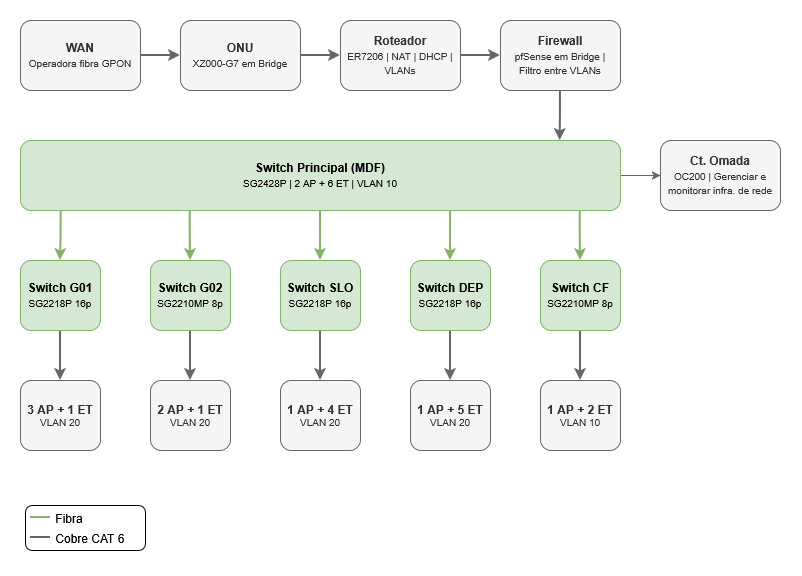

The diagram above was exported from draw.io. Its source (the exported page's mxGraphModel, read from the mxfile embedded in the PNG):
<mxGraphModel dx="1982" dy="957" grid="1" gridSize="10" guides="1" tooltips="1" connect="1" arrows="1" fold="1" page="1" pageScale="1" pageWidth="827" pageHeight="1169" math="0" shadow="0">
  <root>
    <mxCell id="0" />
    <mxCell id="1" parent="0" />
    <mxCell id="6YL_u58J0aWkyh2-pGLo-18" edge="1" parent="1" source="6YL_u58J0aWkyh2-pGLo-1" style="edgeStyle=orthogonalEdgeStyle;rounded=0;orthogonalLoop=1;jettySize=auto;html=1;entryX=0;entryY=0.5;entryDx=0;entryDy=0;fillColor=#f5f5f5;strokeColor=#666666;strokeWidth=2;" target="6YL_u58J0aWkyh2-pGLo-2">
      <mxGeometry relative="1" as="geometry" />
    </mxCell>
    <mxCell id="6YL_u58J0aWkyh2-pGLo-1" parent="1" style="whiteSpace=wrap;html=1;rounded=1;roundedPerimeter=1;verticalAlign=middle;fillColor=#f5f5f5;fontColor=#333333;strokeColor=#666666;" value="&lt;div&gt;&lt;font&gt;&lt;b&gt;&lt;font&gt;WAN&lt;/font&gt;&lt;/b&gt;&lt;/font&gt;&lt;/div&gt;&lt;div&gt;&lt;font style=&quot;font-size: 10px;&quot;&gt;Operadora fibra GPON&lt;/font&gt;&lt;/div&gt;" vertex="1">
      <mxGeometry height="70" width="120" x="40" y="40" as="geometry" />
    </mxCell>
    <mxCell id="6YL_u58J0aWkyh2-pGLo-19" edge="1" parent="1" source="6YL_u58J0aWkyh2-pGLo-2" style="edgeStyle=orthogonalEdgeStyle;rounded=0;orthogonalLoop=1;jettySize=auto;html=1;entryX=0;entryY=0.5;entryDx=0;entryDy=0;fillColor=#f5f5f5;strokeColor=#666666;strokeWidth=2;" target="6YL_u58J0aWkyh2-pGLo-3">
      <mxGeometry relative="1" as="geometry" />
    </mxCell>
    <mxCell id="6YL_u58J0aWkyh2-pGLo-2" parent="1" style="whiteSpace=wrap;html=1;rounded=1;roundedPerimeter=1;verticalAlign=middle;fillColor=#f5f5f5;fontColor=#333333;strokeColor=#666666;" value="&lt;div&gt;&lt;b&gt;&lt;font&gt;ONU&lt;/font&gt;&lt;/b&gt;&lt;/div&gt;&lt;div&gt;&lt;font style=&quot;font-size: 10px;&quot;&gt;XZ000-G7 em Bridge&lt;/font&gt;&lt;/div&gt;" vertex="1">
      <mxGeometry height="70" width="120" x="200" y="40" as="geometry" />
    </mxCell>
    <mxCell id="6YL_u58J0aWkyh2-pGLo-20" edge="1" parent="1" source="6YL_u58J0aWkyh2-pGLo-3" style="edgeStyle=orthogonalEdgeStyle;rounded=0;orthogonalLoop=1;jettySize=auto;html=1;entryX=0;entryY=0.5;entryDx=0;entryDy=0;fillColor=#f5f5f5;strokeColor=#666666;strokeWidth=2;" target="6YL_u58J0aWkyh2-pGLo-4">
      <mxGeometry relative="1" as="geometry" />
    </mxCell>
    <mxCell id="6YL_u58J0aWkyh2-pGLo-3" parent="1" style="whiteSpace=wrap;html=1;rounded=1;roundedPerimeter=1;verticalAlign=middle;fillColor=#f5f5f5;fontColor=#333333;strokeColor=#666666;" value="&lt;div&gt;&lt;b&gt;&lt;font&gt;Roteador&lt;/font&gt;&lt;/b&gt;&lt;/div&gt;&lt;div&gt;&lt;font style=&quot;font-size: 10px;&quot;&gt;ER7206 | NAT | DHCP | VLANs&lt;/font&gt;&lt;/div&gt;" vertex="1">
      <mxGeometry height="70" width="120" x="360" y="40" as="geometry" />
    </mxCell>
    <mxCell id="6YL_u58J0aWkyh2-pGLo-21" edge="1" parent="1" source="6YL_u58J0aWkyh2-pGLo-4" style="edgeStyle=orthogonalEdgeStyle;rounded=0;orthogonalLoop=1;jettySize=auto;html=1;entryX=0.898;entryY=0.002;entryDx=0;entryDy=0;fillColor=#f5f5f5;strokeColor=#666666;strokeWidth=2;" target="6YL_u58J0aWkyh2-pGLo-5">
      <mxGeometry relative="1" as="geometry" />
    </mxCell>
    <mxCell id="6YL_u58J0aWkyh2-pGLo-4" parent="1" style="whiteSpace=wrap;html=1;rounded=1;roundedPerimeter=1;verticalAlign=middle;fillColor=#f5f5f5;fontColor=#333333;strokeColor=#666666;" value="&lt;div&gt;&lt;b&gt;&lt;font&gt;Firewall&lt;/font&gt;&lt;/b&gt;&lt;/div&gt;&lt;div&gt;&lt;font style=&quot;font-size: 10px;&quot;&gt;pfSense em Bridge |&lt;br&gt;Filtro entre VLANs&lt;/font&gt;&lt;/div&gt;" vertex="1">
      <mxGeometry height="70" width="120" x="520" y="40" as="geometry" />
    </mxCell>
    <mxCell id="6YL_u58J0aWkyh2-pGLo-23" edge="1" parent="1" source="6YL_u58J0aWkyh2-pGLo-5" style="edgeStyle=orthogonalEdgeStyle;rounded=0;orthogonalLoop=1;jettySize=auto;html=1;entryX=0.5;entryY=0;entryDx=0;entryDy=0;exitX=0.09;exitY=0.974;exitDx=0;exitDy=0;fillColor=#d5e8d4;strokeColor=#82b366;strokeWidth=2;" target="6YL_u58J0aWkyh2-pGLo-6">
      <mxGeometry relative="1" as="geometry" />
    </mxCell>
    <mxCell id="6YL_u58J0aWkyh2-pGLo-24" edge="1" parent="1" source="6YL_u58J0aWkyh2-pGLo-5" style="edgeStyle=orthogonalEdgeStyle;rounded=0;orthogonalLoop=1;jettySize=auto;html=1;entryX=0.5;entryY=0;entryDx=0;entryDy=0;exitX=0.273;exitY=1.023;exitDx=0;exitDy=0;fillColor=#d5e8d4;strokeColor=#82b366;strokeWidth=2;" target="6YL_u58J0aWkyh2-pGLo-7">
      <mxGeometry relative="1" as="geometry" />
    </mxCell>
    <mxCell id="6YL_u58J0aWkyh2-pGLo-26" edge="1" parent="1" source="6YL_u58J0aWkyh2-pGLo-5" style="edgeStyle=orthogonalEdgeStyle;rounded=0;orthogonalLoop=1;jettySize=auto;html=1;entryX=0.5;entryY=0;entryDx=0;entryDy=0;exitX=0.5;exitY=1;exitDx=0;exitDy=0;fillColor=#d5e8d4;strokeColor=#82b366;strokeWidth=2;" target="6YL_u58J0aWkyh2-pGLo-8">
      <mxGeometry relative="1" as="geometry" />
    </mxCell>
    <mxCell id="6YL_u58J0aWkyh2-pGLo-27" edge="1" parent="1" source="6YL_u58J0aWkyh2-pGLo-5" style="edgeStyle=orthogonalEdgeStyle;rounded=0;orthogonalLoop=1;jettySize=auto;html=1;exitX=0.717;exitY=1;exitDx=0;exitDy=0;fillColor=#d5e8d4;strokeColor=#82b366;strokeWidth=2;" target="6YL_u58J0aWkyh2-pGLo-9">
      <mxGeometry relative="1" as="geometry" />
    </mxCell>
    <mxCell id="6YL_u58J0aWkyh2-pGLo-28" edge="1" parent="1" source="6YL_u58J0aWkyh2-pGLo-5" style="edgeStyle=orthogonalEdgeStyle;rounded=0;orthogonalLoop=1;jettySize=auto;html=1;exitX=0.933;exitY=1;exitDx=0;exitDy=0;strokeWidth=2;fillColor=#d5e8d4;strokeColor=#82b366;" target="6YL_u58J0aWkyh2-pGLo-10">
      <mxGeometry relative="1" as="geometry" />
    </mxCell>
    <mxCell id="6YL_u58J0aWkyh2-pGLo-42" edge="1" parent="1" source="6YL_u58J0aWkyh2-pGLo-5" style="edgeStyle=none;rounded=0;orthogonalLoop=1;jettySize=auto;html=1;fillColor=#f5f5f5;strokeColor=#666666;" target="6YL_u58J0aWkyh2-pGLo-16">
      <mxGeometry relative="1" as="geometry" />
    </mxCell>
    <mxCell id="6YL_u58J0aWkyh2-pGLo-5" parent="1" style="whiteSpace=wrap;html=1;rounded=1;roundedPerimeter=1;verticalAlign=middle;fillColor=#d5e8d4;strokeColor=#82b366;" value="&lt;div&gt;&lt;font&gt;&lt;b&gt;Switch Principal (MDF)&lt;/b&gt;&lt;/font&gt;&lt;/div&gt;&lt;font style=&quot;font-size: 10px;&quot;&gt;SG2428P | 2 AP + 6 ET | VLAN 10&lt;/font&gt;" vertex="1">
      <mxGeometry height="70" width="600" x="40" y="160" as="geometry" />
    </mxCell>
    <mxCell id="6YL_u58J0aWkyh2-pGLo-29" edge="1" parent="1" source="6YL_u58J0aWkyh2-pGLo-6" style="edgeStyle=orthogonalEdgeStyle;rounded=0;orthogonalLoop=1;jettySize=auto;html=1;fillColor=#f5f5f5;strokeColor=#666666;strokeWidth=2;" target="6YL_u58J0aWkyh2-pGLo-11">
      <mxGeometry relative="1" as="geometry" />
    </mxCell>
    <mxCell id="6YL_u58J0aWkyh2-pGLo-6" parent="1" style="whiteSpace=wrap;html=1;rounded=1;roundedPerimeter=1;verticalAlign=middle;fillColor=#d5e8d4;strokeColor=#82b366;" value="&lt;div&gt;&lt;b&gt;&lt;font&gt;Switch G01&lt;/font&gt;&lt;/b&gt;&lt;/div&gt;&lt;font style=&quot;font-size: 10px;&quot;&gt;SG2218P 16p&lt;/font&gt;" vertex="1">
      <mxGeometry height="70" width="80" x="40" y="280" as="geometry" />
    </mxCell>
    <mxCell id="6YL_u58J0aWkyh2-pGLo-30" edge="1" parent="1" source="6YL_u58J0aWkyh2-pGLo-7" style="edgeStyle=orthogonalEdgeStyle;rounded=0;orthogonalLoop=1;jettySize=auto;html=1;fillColor=#f5f5f5;strokeColor=#666666;strokeWidth=2;" target="6YL_u58J0aWkyh2-pGLo-12">
      <mxGeometry relative="1" as="geometry" />
    </mxCell>
    <mxCell id="6YL_u58J0aWkyh2-pGLo-7" parent="1" style="whiteSpace=wrap;html=1;rounded=1;roundedPerimeter=1;fillColor=#d5e8d4;strokeColor=#82b366;" value="&lt;div&gt;&lt;b&gt;&lt;font&gt;Switch G02&lt;/font&gt;&lt;/b&gt;&lt;/div&gt;&lt;font style=&quot;font-size: 10px;&quot;&gt;SG2210MP 8p&lt;/font&gt;" vertex="1">
      <mxGeometry height="70" width="80" x="170" y="280" as="geometry" />
    </mxCell>
    <mxCell id="6YL_u58J0aWkyh2-pGLo-31" edge="1" parent="1" source="6YL_u58J0aWkyh2-pGLo-8" style="edgeStyle=orthogonalEdgeStyle;rounded=0;orthogonalLoop=1;jettySize=auto;html=1;entryX=0.5;entryY=0;entryDx=0;entryDy=0;fillColor=#f5f5f5;strokeColor=#666666;strokeWidth=2;" target="6YL_u58J0aWkyh2-pGLo-13">
      <mxGeometry relative="1" as="geometry" />
    </mxCell>
    <mxCell id="6YL_u58J0aWkyh2-pGLo-8" parent="1" style="whiteSpace=wrap;html=1;rounded=1;roundedPerimeter=1;verticalAlign=middle;fillColor=#d5e8d4;strokeColor=#82b366;" value="&lt;div&gt;&lt;b&gt;&lt;font&gt;Switch SLO&lt;/font&gt;&lt;/b&gt;&lt;/div&gt;&lt;font style=&quot;font-size: 10px;&quot;&gt;SG2218P 16p&lt;/font&gt;" vertex="1">
      <mxGeometry height="70" width="80" x="300" y="280" as="geometry" />
    </mxCell>
    <mxCell id="6YL_u58J0aWkyh2-pGLo-34" edge="1" parent="1" source="6YL_u58J0aWkyh2-pGLo-9" style="edgeStyle=orthogonalEdgeStyle;rounded=0;orthogonalLoop=1;jettySize=auto;html=1;entryX=0.5;entryY=0;entryDx=0;entryDy=0;fillColor=#f5f5f5;strokeColor=#666666;strokeWidth=2;" target="6YL_u58J0aWkyh2-pGLo-14">
      <mxGeometry relative="1" as="geometry" />
    </mxCell>
    <mxCell id="6YL_u58J0aWkyh2-pGLo-9" parent="1" style="whiteSpace=wrap;html=1;rounded=1;roundedPerimeter=1;fillColor=#d5e8d4;strokeColor=#82b366;" value="&lt;div&gt;&lt;font&gt;&lt;b&gt;Switch DEP&lt;/b&gt;&lt;/font&gt;&lt;/div&gt;&lt;font style=&quot;font-size: 10px;&quot;&gt;SG2218P 16p&lt;/font&gt;" vertex="1">
      <mxGeometry height="70" width="80" x="430" y="280" as="geometry" />
    </mxCell>
    <mxCell id="6YL_u58J0aWkyh2-pGLo-33" edge="1" parent="1" source="6YL_u58J0aWkyh2-pGLo-10" style="edgeStyle=orthogonalEdgeStyle;rounded=0;orthogonalLoop=1;jettySize=auto;html=1;fillColor=#f5f5f5;strokeColor=#666666;strokeWidth=2;" target="6YL_u58J0aWkyh2-pGLo-15">
      <mxGeometry relative="1" as="geometry" />
    </mxCell>
    <mxCell id="6YL_u58J0aWkyh2-pGLo-10" parent="1" style="whiteSpace=wrap;html=1;rounded=1;roundedPerimeter=1;fillColor=#d5e8d4;strokeColor=#82b366;" value="&lt;div&gt;&lt;font&gt;&lt;b&gt;Switch CF&lt;/b&gt;&lt;/font&gt;&lt;/div&gt;&lt;font style=&quot;font-size: 10px;&quot;&gt;SG2210MP 8p&lt;/font&gt;" vertex="1">
      <mxGeometry height="70" width="80" x="560" y="280" as="geometry" />
    </mxCell>
    <mxCell id="6YL_u58J0aWkyh2-pGLo-11" parent="1" style="whiteSpace=wrap;html=1;rounded=1;roundedPerimeter=1;fontSize=10;fillColor=#f5f5f5;fontColor=#333333;strokeColor=#666666;" value="&lt;font style=&quot;font-size: 12px;&quot;&gt;&lt;b&gt;3 AP + 1 ET&lt;/b&gt;&lt;/font&gt;&lt;br&gt;VLAN 20" vertex="1">
      <mxGeometry height="70" width="80" x="40" y="400" as="geometry" />
    </mxCell>
    <mxCell id="6YL_u58J0aWkyh2-pGLo-12" parent="1" style="whiteSpace=wrap;html=1;rounded=1;roundedPerimeter=1;fontSize=10;fillColor=#f5f5f5;fontColor=#333333;strokeColor=#666666;" value="&lt;font style=&quot;font-size: 12px;&quot;&gt;&lt;b&gt;2 AP + 1 ET&lt;/b&gt;&lt;/font&gt;&lt;br&gt;VLAN 20" vertex="1">
      <mxGeometry height="70" width="80" x="170" y="400" as="geometry" />
    </mxCell>
    <mxCell id="6YL_u58J0aWkyh2-pGLo-13" parent="1" style="whiteSpace=wrap;html=1;rounded=1;roundedPerimeter=1;fontSize=10;fillColor=#f5f5f5;fontColor=#333333;strokeColor=#666666;" value="&lt;font style=&quot;font-size: 12px;&quot;&gt;&lt;b&gt;1 AP + 4 ET&lt;/b&gt;&lt;/font&gt;&lt;br&gt;VLAN 20" vertex="1">
      <mxGeometry height="70" width="80" x="300" y="400" as="geometry" />
    </mxCell>
    <mxCell id="6YL_u58J0aWkyh2-pGLo-14" parent="1" style="whiteSpace=wrap;html=1;rounded=1;roundedPerimeter=1;fontSize=10;fillColor=#f5f5f5;fontColor=#333333;strokeColor=#666666;strokeWidth=1;" value="&lt;b&gt;&lt;font style=&quot;font-size: 12px;&quot;&gt;1 AP + 5 ET&lt;/font&gt;&lt;/b&gt;&lt;br&gt;VLAN 20" vertex="1">
      <mxGeometry height="70" width="80" x="430" y="400" as="geometry" />
    </mxCell>
    <mxCell id="6YL_u58J0aWkyh2-pGLo-15" parent="1" style="whiteSpace=wrap;html=1;rounded=1;roundedPerimeter=1;fontSize=10;fillColor=#f5f5f5;fontColor=#333333;strokeColor=#666666;" value="&lt;b&gt;&lt;font style=&quot;font-size: 12px;&quot;&gt;1 AP + 2 ET&lt;/font&gt;&lt;/b&gt;&lt;br&gt;VLAN 10" vertex="1">
      <mxGeometry height="70" width="80" x="560" y="400" as="geometry" />
    </mxCell>
    <mxCell id="6YL_u58J0aWkyh2-pGLo-16" parent="1" style="whiteSpace=wrap;html=1;rounded=1;roundedPerimeter=1;fillColor=#f5f5f5;fontColor=#333333;strokeColor=#666666;" value="&lt;div&gt;&lt;font&gt;&lt;b&gt;Ct. Omada&lt;/b&gt;&lt;/font&gt;&lt;/div&gt;&lt;font style=&quot;font-size: 10px;&quot;&gt;OC200 | Gerenciar e monitorar infra. de rede&lt;/font&gt;" vertex="1">
      <mxGeometry height="70" width="120" x="680" y="160" as="geometry" />
    </mxCell>
    <mxCell id="6YL_u58J0aWkyh2-pGLo-39" connectable="0" parent="1" style="group" value="" vertex="1">
      <mxGeometry height="45" width="115" x="50" y="530" as="geometry" />
    </mxCell>
    <mxCell id="re5Qud1YqVjsbblp2K5S-1" parent="6YL_u58J0aWkyh2-pGLo-39" style="rounded=1;whiteSpace=wrap;html=1;" value="" vertex="1">
      <mxGeometry height="45" width="120" x="-5" y="-5" as="geometry" />
    </mxCell>
    <mxCell id="6YL_u58J0aWkyh2-pGLo-35" edge="1" parent="6YL_u58J0aWkyh2-pGLo-39" style="edgeStyle=none;orthogonalLoop=1;jettySize=auto;html=1;rounded=0;endArrow=none;endFill=0;fontColor=#00FF80;strokeColor=#82b366;fillColor=#d5e8d4;strokeWidth=2;" value="">
      <mxGeometry relative="1" width="80" as="geometry">
        <Array as="points" />
        <mxPoint y="7" as="sourcePoint" />
        <mxPoint x="20" y="7" as="targetPoint" />
      </mxGeometry>
    </mxCell>
    <mxCell id="6YL_u58J0aWkyh2-pGLo-37" parent="6YL_u58J0aWkyh2-pGLo-39" style="text;html=1;whiteSpace=wrap;strokeColor=none;fillColor=none;align=left;verticalAlign=middle;rounded=0;fontSize=10;" value="&lt;font style=&quot;font-size: 12px;&quot;&gt;&amp;nbsp;Fibra&lt;/font&gt;" vertex="1">
      <mxGeometry height="15" width="30" x="20" as="geometry" />
    </mxCell>
    <mxCell id="6YL_u58J0aWkyh2-pGLo-40" connectable="0" parent="1" style="group" value="" vertex="1">
      <mxGeometry height="15" width="100" x="50" y="550" as="geometry" />
    </mxCell>
    <mxCell id="6YL_u58J0aWkyh2-pGLo-36" edge="1" parent="6YL_u58J0aWkyh2-pGLo-40" style="edgeStyle=none;orthogonalLoop=1;jettySize=auto;html=1;rounded=0;endArrow=none;endFill=0;strokeColor=#666666;fillColor=#f5f5f5;strokeWidth=2;" value="">
      <mxGeometry relative="1" width="80" as="geometry">
        <Array as="points" />
        <mxPoint y="7" as="sourcePoint" />
        <mxPoint x="20" y="7" as="targetPoint" />
      </mxGeometry>
    </mxCell>
    <mxCell id="6YL_u58J0aWkyh2-pGLo-38" parent="6YL_u58J0aWkyh2-pGLo-40" style="text;html=1;whiteSpace=wrap;strokeColor=none;fillColor=none;align=left;verticalAlign=middle;rounded=0;fontSize=10;" value="&lt;div align=&quot;left&quot;&gt;&lt;font style=&quot;font-size: 12px;&quot;&gt;&amp;nbsp;Cobre CAT 6&lt;/font&gt;&lt;/div&gt;" vertex="1">
      <mxGeometry height="15" width="80" x="20" as="geometry" />
    </mxCell>
  </root>
</mxGraphModel>